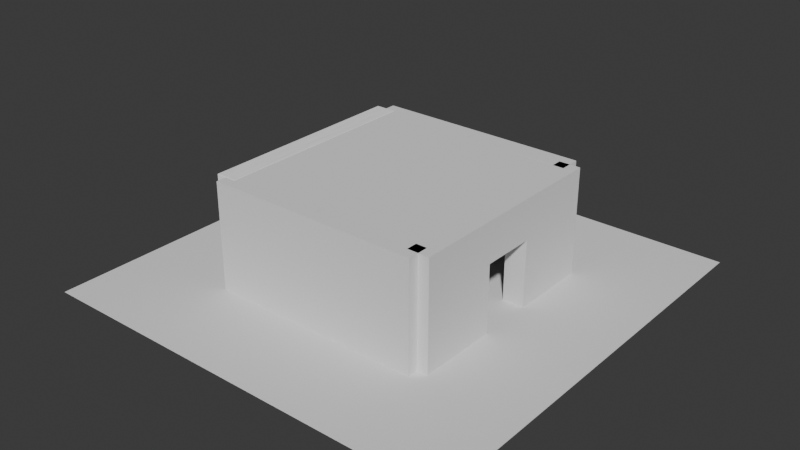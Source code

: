 # Source: R2A.blend  (saved by Blender 4.2.66; exported with 4.5.12 LTS)
import bpy
from mathutils import Matrix  # noqa: F401  (used for matrix-valued properties, if any)

bpy.ops.wm.read_factory_settings(use_empty=True)
scene = bpy.context.scene
scene.name = 'Scene'

# ---- collections
col_collection = bpy.data.collections.new('Collection'); scene.collection.children.link(col_collection)

# ---- materials (node trees are filled in below, after node groups)
mat_material_002 = bpy.data.materials.new('Material.002')
mat_material_002.use_transparent_shadow = False
mat_material_004 = bpy.data.materials.new('Material.004')
mat_material_004.use_transparent_shadow = False
mat_material_001 = bpy.data.materials.new('Material.001')
mat_material_001.use_transparent_shadow = False
mat_material_003 = bpy.data.materials.new('Material.003')
mat_material_003.use_transparent_shadow = False

# ---- material node trees
mat_material_002.use_nodes = True; mat_material_002.node_tree.nodes.clear()
_N = mat_material_002.node_tree.nodes; _L = mat_material_002.node_tree.links
n0 = _N.new('ShaderNodeBsdfPrincipled'); n0.name = 'Principled BSDF'; n0.location = (10, 300)
n0.inputs[3].default_value = 1.45
n1 = _N.new('ShaderNodeOutputMaterial'); n1.name = 'Material Output'; n1.location = (300, 300)
_L.new(n0.outputs[0], n1.inputs[0])
n1.is_active_output = True
mat_material_004.use_nodes = True; mat_material_004.node_tree.nodes.clear()
_N = mat_material_004.node_tree.nodes; _L = mat_material_004.node_tree.links
n0 = _N.new('ShaderNodeBsdfPrincipled'); n0.name = 'Principled BSDF'; n0.location = (10, 300)
n0.inputs[0].default_value = (0.1142, 0.1142, 0.1142, 1.0)
n0.inputs[3].default_value = 1.45
n1 = _N.new('ShaderNodeOutputMaterial'); n1.name = 'Material Output'; n1.location = (300, 300)
_L.new(n0.outputs[0], n1.inputs[0])
n1.is_active_output = True
mat_material_001.use_nodes = True; mat_material_001.node_tree.nodes.clear()
_N = mat_material_001.node_tree.nodes; _L = mat_material_001.node_tree.links
n0 = _N.new('ShaderNodeBsdfPrincipled'); n0.name = 'Principled BSDF'; n0.location = (10, 300)
n0.inputs[0].default_value = (1.0, 1.0, 1.0, 1.0)
n0.inputs[3].default_value = 1.45
n1 = _N.new('ShaderNodeOutputMaterial'); n1.name = 'Material Output'; n1.location = (300, 300)
n2 = _N.new('ShaderNodeTexNoise'); n2.name = 'Noise Texture'; n2.location = (-275, 374)
_L.new(n0.outputs[0], n1.inputs[0])
_L.new(n2.outputs[0], n0.inputs[2])
n1.is_active_output = True
mat_material_003.use_nodes = True; mat_material_003.node_tree.nodes.clear()
_N = mat_material_003.node_tree.nodes; _L = mat_material_003.node_tree.links
n0 = _N.new('ShaderNodeBsdfPrincipled'); n0.name = 'Principled BSDF'; n0.location = (10, 300)
n0.inputs[0].default_value = (0.0724, 0.0724, 0.0724, 1.0)
n0.inputs[3].default_value = 1.45
n1 = _N.new('ShaderNodeOutputMaterial'); n1.name = 'Material Output'; n1.location = (300, 300)
_L.new(n0.outputs[0], n1.inputs[0])
n1.is_active_output = True

# ---- world
world_world = bpy.data.worlds.new('World'); scene.world = world_world
world_world.use_nodes = True; world_world.node_tree.nodes.clear()
_N = world_world.node_tree.nodes; _L = world_world.node_tree.links
n0 = _N.new('ShaderNodeOutputWorld'); n0.name = 'World Output'; n0.location = (300, 300)
n1 = _N.new('ShaderNodeBackground'); n1.name = 'Background'; n1.location = (10, 300)
n1.inputs[0].default_value = (0.05088, 0.05088, 0.05088, 1.0)
_L.new(n1.outputs[0], n0.inputs[0])
n0.is_active_output = True
world_world.color = (0.05088, 0.05088, 0.05088)
world_world.sun_shadow_jitter_overblur = 0.0

# ---- meshes
me_plane = bpy.data.meshes.new('Plane')
me_plane.from_pydata([(-1.0, -1.0, 0.0), (1.0, -1.0, 0.0), (-1.0, 1.0, 0.0), (1.0, 1.0, 0.0)], [], [(0, 1, 3, 2)])
_uv = me_plane.uv_layers.new(name='UVMap')
_uv.uv.foreach_set('vector', [0.0, 0.0, 1.0, 0.0, 1.0, 1.0, 0.0, 1.0])
me_plane.update()
me_cube_001 = bpy.data.meshes.new('Cube.001')
me_cube_001.from_pydata([(-1.0, -1.0, -1.0), (-1.0, -1.0, 1.0), (-1.0, 1.0, -1.0), (-1.0, 1.0, 1.0), (1.0, -1.0, -1.0), (1.0, -1.0, 1.0), (1.0, 1.0, -1.0), (1.0, 1.0, 1.0)], [], [(0, 1, 3, 2), (2, 3, 7, 6), (6, 7, 5, 4), (4, 5, 1, 0), (2, 6, 4, 0), (7, 3, 1, 5)])
_uv = me_cube_001.uv_layers.new(name='UVMap')
_uv.uv.foreach_set('vector', [0.375, 0.0, 0.625, 0.0, 0.625, 0.25, 0.375, 0.25, 0.375, 0.25, 0.625, 0.25, 0.625, 0.5, 0.375, 0.5, 0.375, 0.5, 0.625, 0.5, 0.625, 0.75, 0.375, 0.75, 0.375, 0.75, 0.625, 0.75, 0.625, 1.0, 0.375, 1.0, 0.125, 0.5, 0.375, 0.5, 0.375, 0.75, 0.125, 0.75, 0.625, 0.5, 0.875, 0.5, 0.875, 0.75, 0.625, 0.75])
me_cube_001.update()
me_cube_002 = bpy.data.meshes.new('Cube.002')
me_cube_002.from_pydata([(-1.0, -1.0, -1.0), (-1.0, -1.0, 1.0), (-1.0, 1.0, -1.0), (-1.0, 1.0, 1.0), (1.0, -1.0, -1.0), (1.0, -1.0, 1.0), (1.0, 1.0, -1.0), (1.0, 1.0, 1.0)], [], [(0, 1, 3, 2), (2, 3, 7, 6), (6, 7, 5, 4), (4, 5, 1, 0), (2, 6, 4, 0), (7, 3, 1, 5)])
_uv = me_cube_002.uv_layers.new(name='UVMap')
_uv.uv.foreach_set('vector', [0.375, 0.0, 0.625, 0.0, 0.625, 0.25, 0.375, 0.25, 0.375, 0.25, 0.625, 0.25, 0.625, 0.5, 0.375, 0.5, 0.375, 0.5, 0.625, 0.5, 0.625, 0.75, 0.375, 0.75, 0.375, 0.75, 0.625, 0.75, 0.625, 1.0, 0.375, 1.0, 0.125, 0.5, 0.375, 0.5, 0.375, 0.75, 0.125, 0.75, 0.625, 0.5, 0.875, 0.5, 0.875, 0.75, 0.625, 0.75])
me_cube_002.update()
me_cube_003 = bpy.data.meshes.new('Cube.003')
me_cube_003.from_pydata([(-1.0, -1.0, -1.0), (-1.0, -1.0, 1.0), (-1.0, 1.0, -1.0), (-1.0, 1.0, 1.0), (1.0, -1.0, -1.0), (1.0, -1.0, 1.0), (1.0, 1.0, -1.0), (1.0, 1.0, 1.0), (0.0, 1.0, 1.0), (0.0, -1.0, 1.0), (-0.5, 1.0, -1.0), (-0.5, -1.0, 1.0), (-0.5, 1.0, 1.0), (-0.5, -1.0, -1.0), (0.5043, 1.0, 1.0), (0.5043, -1.0, -1.0), (0.5043, 1.0, -1.0), (0.5043, -1.0, 1.0), (-0.25, 1.0, 1.0), (-0.25, -1.0, -1.0), (-0.25, 1.0, -1.0), (-0.25, -1.0, 1.0), (0.2522, 1.0, -1.0), (0.2522, -1.0, 1.0), (0.2522, 1.0, 1.0), (0.2522, -1.0, -1.0), (-1.0, -1.0, 0.0), (-1.0, 1.0, 0.0), (1.0, 1.0, 0.0), (1.0, -1.0, 0.0), (-0.5, 1.0, 0.0), (-0.5, -1.0, 0.0), (0.5043, -1.0, 0.0), (0.5043, 1.0, 0.0), (-0.25, -1.0, 0.0), (-0.25, 1.0, 0.0), (0.2522, 1.0, 0.0), (0.2522, -1.0, 0.0), (-1.0, 1.0, -0.5), (1.0, 1.0, -0.5), (1.0, -1.0, -0.5), (-0.5, 1.0, -0.5), (-0.5, -1.0, -0.5), (0.5043, -1.0, -0.5), (0.5043, 1.0, -0.5), (-0.25, -1.0, -0.5), (-0.25, 1.0, -0.5), (0.2522, 1.0, -0.5), (0.2522, -1.0, -0.5), (-1.0, -1.0, -0.5), (-1.0, -1.0, 0.5), (-1.0, 1.0, 0.5), (1.0, 1.0, 0.5), (1.0, -1.0, 0.5), (0.0, -1.0, 0.5), (0.0, 1.0, 0.5), (-0.5, 1.0, 0.5), (-0.5, -1.0, 0.5), (0.5043, -1.0, 0.5), (0.5043, 1.0, 0.5), (-0.25, -1.0, 0.5), (-0.25, 1.0, 0.5), (0.2522, 1.0, 0.5), (0.2522, -1.0, 0.5), (-1.0, -1.0, -0.25), (-1.0, 1.0, -0.25), (1.0, 1.0, -0.25), (1.0, -1.0, -0.25), (-0.5, 1.0, -0.25), (-0.5, -1.0, -0.25), (0.5043, -1.0, -0.25), (0.5043, 1.0, -0.25), (-0.25, -1.0, -0.25), (-0.25, 1.0, -0.25), (0.2522, 1.0, -0.25), (0.2522, -1.0, -0.25), (0.7527, 1.0, 1.0), (0.7527, -1.0, -1.0), (0.7527, 1.0, -1.0), (0.7527, -1.0, 1.0), (0.7527, -1.0, 0.0), (0.7527, 1.0, 0.0), (0.7527, 1.0, -0.5), (0.7527, -1.0, -0.5), (0.7527, -1.0, 0.5), (0.7527, 1.0, 0.5), (0.7527, 1.0, -0.25), (0.7527, -1.0, -0.25), (-1.0, 1.0, 0.25), (1.0, 1.0, 0.25), (1.0, -1.0, 0.25), (0.0, -1.0, 0.25), (0.0, 1.0, 0.25), (-0.5, 1.0, 0.25), (-0.5, -1.0, 0.25), (0.5043, -1.0, 0.25), (0.5043, 1.0, 0.25), (-0.25, -1.0, 0.25), (-0.25, 1.0, 0.25), (0.2522, 1.0, 0.25), (0.2522, -1.0, 0.25), (-1.0, -1.0, 0.25), (0.7527, 1.0, 0.25), (0.7527, -1.0, 0.25), (-1.0, 1.0, -0.75), (1.0, 1.0, -0.75), (1.0, -1.0, -0.75), (-0.5, 1.0, -0.75), (-0.5, -1.0, -0.75), (0.5043, -1.0, -0.75), (0.5043, 1.0, -0.75), (-0.25, -1.0, -0.75), (-0.25, 1.0, -0.75), (0.2522, 1.0, -0.75), (0.2522, -1.0, -0.75), (-1.0, -1.0, -0.75), (0.7527, -1.0, -0.75), (0.7527, 1.0, -0.75), (-1.0, -1.0, 0.75), (-1.0, 1.0, 0.75), (1.0, 1.0, 0.75), (1.0, -1.0, 0.75), (0.0, -1.0, 0.75), (0.0, 1.0, 0.75), (-0.5, 1.0, 0.75), (-0.5, -1.0, 0.75), (0.5043, -1.0, 0.75), (0.5043, 1.0, 0.75), (-0.25, -1.0, 0.75), (-0.25, 1.0, 0.75), (0.2522, 1.0, 0.75), (0.2522, -1.0, 0.75), (0.7527, -1.0, 0.75), (0.7527, 1.0, 0.75)], [], [(118, 1, 3, 119), (133, 76, 7, 120), (120, 7, 5, 121), (125, 11, 1, 118), (78, 6, 4, 77), (12, 3, 1, 11), (24, 8, 9, 23), (46, 45, 111, 112), (131, 23, 9, 122), (129, 18, 8, 123), (119, 3, 12, 124), (2, 10, 13, 0), (18, 12, 11, 21), (128, 21, 11, 125), (132, 79, 17, 126), (76, 14, 17, 79), (22, 16, 15, 25), (130, 24, 14, 127), (122, 9, 21, 128), (8, 18, 21, 9), (124, 12, 18, 129), (10, 20, 19, 13), (123, 8, 24, 130), (19, 20, 112, 111), (126, 17, 23, 131), (14, 24, 23, 17), (70, 32, 37, 75), (68, 30, 35, 73), (74, 36, 33, 71), (87, 80, 32, 70), (72, 34, 31, 69), (65, 27, 30, 68), (69, 31, 26, 64), (66, 28, 29, 67), (86, 81, 28, 66), (64, 26, 27, 65), (115, 49, 38, 104), (117, 82, 39, 105), (105, 39, 40, 106), (108, 42, 49, 115), (104, 38, 41, 107), (111, 45, 42, 108), (116, 83, 43, 109), (113, 47, 44, 110), (107, 41, 46, 112), (109, 43, 48, 114), (95, 58, 63, 100), (92, 55, 62, 99), (93, 56, 61, 98), (91, 54, 60, 97), (99, 62, 59, 96), (103, 84, 58, 95), (97, 60, 57, 94), (88, 51, 56, 93), (98, 61, 55, 92), (100, 63, 54, 91), (94, 57, 50, 101), (89, 52, 53, 90), (102, 85, 52, 89), (101, 50, 51, 88), (49, 64, 65, 38), (82, 86, 66, 39), (39, 66, 67, 40), (42, 69, 64, 49), (38, 65, 68, 41), (45, 72, 69, 42), (83, 87, 70, 43), (47, 74, 71, 44), (41, 68, 73, 46), (43, 70, 75, 48), (40, 67, 87, 83), (44, 71, 86, 82), (96, 59, 85, 102), (90, 53, 84, 103), (106, 40, 83, 116), (110, 44, 82, 117), (71, 33, 81, 86), (67, 29, 80, 87), (7, 76, 79, 5), (121, 5, 79, 132), (16, 78, 77, 15), (127, 14, 76, 133), (29, 90, 103, 80), (33, 96, 102, 81), (26, 101, 88, 27), (81, 102, 89, 28), (28, 89, 90, 29), (31, 94, 101, 26), (27, 88, 93, 30), (34, 97, 94, 31), (80, 103, 95, 32), (36, 99, 96, 33), (30, 93, 98, 35), (32, 95, 100, 37), (16, 110, 117, 78), (4, 106, 116, 77), (15, 109, 114, 25), (10, 107, 112, 20), (98, 97, 34, 35), (22, 113, 110, 16), (77, 116, 109, 15), (19, 111, 108, 13), (2, 104, 107, 10), (35, 34, 72, 73), (73, 72, 45, 46), (13, 108, 115, 0), (6, 105, 106, 4), (78, 117, 105, 6), (0, 115, 104, 2), (59, 127, 133, 85), (53, 121, 132, 84), (58, 126, 131, 63), (55, 123, 130, 62), (56, 124, 129, 61), (54, 122, 128, 60), (62, 130, 127, 59), (84, 132, 126, 58), (60, 128, 125, 57), (51, 119, 124, 56), (61, 129, 123, 55), (63, 131, 122, 54), (57, 125, 118, 50), (52, 120, 121, 53), (85, 133, 120, 52), (50, 118, 119, 51), (22, 25, 114, 113), (113, 114, 48, 47), (47, 48, 75, 74), (74, 75, 37, 36), (36, 37, 100, 99), (100, 91, 92, 99), (98, 92, 91, 97)])
_uv = me_cube_003.uv_layers.new(name='UVMap')
_uv.uv.foreach_set('vector', [0.5938, 0.0, 0.625, 0.0, 0.625, 0.25, 0.5938, 0.25, 0.5938, 0.4691, 0.625, 0.4691, 0.625, 0.5, 0.5938, 0.5, 0.5938, 0.5, 0.625, 0.5, 0.625, 0.75, 0.5938, 0.75, 0.5938, 0.9375, 0.625, 0.9375, 0.625, 1.0, 0.5938, 1.0, 0.3441, 0.5, 0.375, 0.5, 0.375, 0.75, 0.3441, 0.75, 0.8125, 0.5, 0.875, 0.5, 0.875, 0.75, 0.8125, 0.75, 0.7185, 0.5, 0.75, 0.5, 0.75, 0.75, 0.7185, 0.75, 0.4375, 0.3438, 0.4375, 0.9062, 0.4062, 0.9062, 0.4062, 0.3438, 0.5938, 0.8435, 0.625, 0.8435, 0.625, 0.875, 0.5938, 0.875, 0.5938, 0.3438, 0.625, 0.3438, 0.625, 0.375, 0.5938, 0.375, 0.5938, 0.25, 0.625, 0.25, 0.625, 0.3125, 0.5938, 0.3125, 0.125, 0.5, 0.1875, 0.5, 0.1875, 0.75, 0.125, 0.75, 0.7812, 0.5, 0.8125, 0.5, 0.8125, 0.75, 0.7812, 0.75, 0.5938, 0.9062, 0.625, 0.9062, 0.625, 0.9375, 0.5938, 0.9375, 0.5938, 0.7809, 0.625, 0.7809, 0.625, 0.812, 0.5938, 0.812, 0.6559, 0.5, 0.687, 0.5, 0.687, 0.75, 0.6559, 0.75, 0.2815, 0.5, 0.313, 0.5, 0.313, 0.75, 0.2815, 0.75, 0.5938, 0.4065, 0.625, 0.4065, 0.625, 0.438, 0.5938, 0.438, 0.5938, 0.875, 0.625, 0.875, 0.625, 0.9062, 0.5938, 0.9062, 0.75, 0.5, 0.7812, 0.5, 0.7812, 0.75, 0.75, 0.75, 0.5938, 0.3125, 0.625, 0.3125, 0.625, 0.3438, 0.5938, 0.3438, 0.1875, 0.5, 0.2188, 0.5, 0.2188, 0.75, 0.1875, 0.75, 0.5938, 0.375, 0.625, 0.375, 0.625, 0.4065, 0.5938, 0.4065, 0.2188, 0.75, 0.2188, 0.5, 0.4062, 0.3438, 0.4062, 0.9062, 0.5938, 0.812, 0.625, 0.812, 0.625, 0.8435, 0.5938, 0.8435, 0.687, 0.5, 0.7185, 0.5, 0.7185, 0.75, 0.687, 0.75, 0.4688, 0.812, 0.5, 0.812, 0.5, 0.8435, 0.4688, 0.8435, 0.4688, 0.3125, 0.5, 0.3125, 0.5, 0.3438, 0.4688, 0.3438, 0.4688, 0.4065, 0.5, 0.4065, 0.5, 0.438, 0.4688, 0.438, 0.4688, 0.7809, 0.5, 0.7809, 0.5, 0.812, 0.4688, 0.812, 0.4688, 0.9062, 0.5, 0.9062, 0.5, 0.9375, 0.4688, 0.9375, 0.4688, 0.25, 0.5, 0.25, 0.5, 0.3125, 0.4688, 0.3125, 0.4688, 0.9375, 0.5, 0.9375, 0.5, 1.0, 0.4688, 1.0, 0.4688, 0.5, 0.5, 0.5, 0.5, 0.75, 0.4688, 0.75, 0.4688, 0.4691, 0.5, 0.4691, 0.5, 0.5, 0.4688, 0.5, 0.4688, 0.0, 0.5, 0.0, 0.5, 0.25, 0.4688, 0.25, 0.4062, 0.0, 0.4375, 0.0, 0.4375, 0.25, 0.4062, 0.25, 0.4062, 0.4691, 0.4375, 0.4691, 0.4375, 0.5, 0.4062, 0.5, 0.4062, 0.5, 0.4375, 0.5, 0.4375, 0.75, 0.4062, 0.75, 0.4062, 0.9375, 0.4375, 0.9375, 0.4375, 1.0, 0.4062, 1.0, 0.4062, 0.25, 0.4375, 0.25, 0.4375, 0.3125, 0.4062, 0.3125, 0.4062, 0.9062, 0.4375, 0.9062, 0.4375, 0.9375, 0.4062, 0.9375, 0.4062, 0.7809, 0.4375, 0.7809, 0.4375, 0.812, 0.4062, 0.812, 0.4062, 0.4065, 0.4375, 0.4065, 0.4375, 0.438, 0.4062, 0.438, 0.4062, 0.3125, 0.4375, 0.3125, 0.4375, 0.3438, 0.4062, 0.3438, 0.4062, 0.812, 0.4375, 0.812, 0.4375, 0.8435, 0.4062, 0.8435, 0.5312, 0.812, 0.5625, 0.812, 0.5625, 0.8435, 0.5312, 0.8435, 0.5312, 0.375, 0.5625, 0.375, 0.5625, 0.4065, 0.5312, 0.4065, 0.5312, 0.3125, 0.5625, 0.3125, 0.5625, 0.3438, 0.5312, 0.3438, 0.5312, 0.875, 0.5625, 0.875, 0.5625, 0.9062, 0.5312, 0.9062, 0.5312, 0.4065, 0.5625, 0.4065, 0.5625, 0.438, 0.5312, 0.438, 0.5312, 0.7809, 0.5625, 0.7809, 0.5625, 0.812, 0.5312, 0.812, 0.5312, 0.9062, 0.5625, 0.9062, 0.5625, 0.9375, 0.5312, 0.9375, 0.5312, 0.25, 0.5625, 0.25, 0.5625, 0.3125, 0.5312, 0.3125, 0.5312, 0.3438, 0.5625, 0.3438, 0.5625, 0.375, 0.5312, 0.375, 0.5312, 0.8435, 0.5625, 0.8435, 0.5625, 0.875, 0.5312, 0.875, 0.5312, 0.9375, 0.5625, 0.9375, 0.5625, 1.0, 0.5312, 1.0, 0.5312, 0.5, 0.5625, 0.5, 0.5625, 0.75, 0.5312, 0.75, 0.5312, 0.4691, 0.5625, 0.4691, 0.5625, 0.5, 0.5312, 0.5, 0.5312, 0.0, 0.5625, 0.0, 0.5625, 0.25, 0.5312, 0.25, 0.4375, 0.0, 0.4688, 0.0, 0.4688, 0.25, 0.4375, 0.25, 0.4375, 0.4691, 0.4688, 0.4691, 0.4688, 0.5, 0.4375, 0.5, 0.4375, 0.5, 0.4688, 0.5, 0.4688, 0.75, 0.4375, 0.75, 0.4375, 0.9375, 0.4688, 0.9375, 0.4688, 1.0, 0.4375, 1.0, 0.4375, 0.25, 0.4688, 0.25, 0.4688, 0.3125, 0.4375, 0.3125, 0.4375, 0.9062, 0.4688, 0.9062, 0.4688, 0.9375, 0.4375, 0.9375, 0.4375, 0.7809, 0.4688, 0.7809, 0.4688, 0.812, 0.4375, 0.812, 0.4375, 0.4065, 0.4688, 0.4065, 0.4688, 0.438, 0.4375, 0.438, 0.4375, 0.3125, 0.4688, 0.3125, 0.4688, 0.3438, 0.4375, 0.3438, 0.4375, 0.812, 0.4688, 0.812, 0.4688, 0.8435, 0.4375, 0.8435, 0.4375, 0.75, 0.4688, 0.75, 0.4688, 0.7809, 0.4375, 0.7809, 0.4375, 0.438, 0.4688, 0.438, 0.4688, 0.4691, 0.4375, 0.4691, 0.5312, 0.438, 0.5625, 0.438, 0.5625, 0.4691, 0.5312, 0.4691, 0.5312, 0.75, 0.5625, 0.75, 0.5625, 0.7809, 0.5312, 0.7809, 0.4062, 0.75, 0.4375, 0.75, 0.4375, 0.7809, 0.4062, 0.7809, 0.4062, 0.438, 0.4375, 0.438, 0.4375, 0.4691, 0.4062, 0.4691, 0.4688, 0.438, 0.5, 0.438, 0.5, 0.4691, 0.4688, 0.4691, 0.4688, 0.75, 0.5, 0.75, 0.5, 0.7809, 0.4688, 0.7809, 0.625, 0.5, 0.6559, 0.5, 0.6559, 0.75, 0.625, 0.75, 0.5938, 0.75, 0.625, 0.75, 0.625, 0.7809, 0.5938, 0.7809, 0.313, 0.5, 0.3441, 0.5, 0.3441, 0.75, 0.313, 0.75, 0.5938, 0.438, 0.625, 0.438, 0.625, 0.4691, 0.5938, 0.4691, 0.5, 0.75, 0.5312, 0.75, 0.5312, 0.7809, 0.5, 0.7809, 0.5, 0.438, 0.5312, 0.438, 0.5312, 0.4691, 0.5, 0.4691, 0.5, 0.0, 0.5312, 0.0, 0.5312, 0.25, 0.5, 0.25, 0.5, 0.4691, 0.5312, 0.4691, 0.5312, 0.5, 0.5, 0.5, 0.5, 0.5, 0.5312, 0.5, 0.5312, 0.75, 0.5, 0.75, 0.5, 0.9375, 0.5312, 0.9375, 0.5312, 1.0, 0.5, 1.0, 0.5, 0.25, 0.5312, 0.25, 0.5312, 0.3125, 0.5, 0.3125, 0.5, 0.9062, 0.5312, 0.9062, 0.5312, 0.9375, 0.5, 0.9375, 0.5, 0.7809, 0.5312, 0.7809, 0.5312, 0.812, 0.5, 0.812, 0.5, 0.4065, 0.5312, 0.4065, 0.5312, 0.438, 0.5, 0.438, 0.5, 0.3125, 0.5312, 0.3125, 0.5312, 0.3438, 0.5, 0.3438, 0.5, 0.812, 0.5312, 0.812, 0.5312, 0.8435, 0.5, 0.8435, 0.375, 0.438, 0.4062, 0.438, 0.4062, 0.4691, 0.375, 0.4691, 0.375, 0.75, 0.4062, 0.75, 0.4062, 0.7809, 0.375, 0.7809, 0.375, 0.812, 0.4062, 0.812, 0.4062, 0.8435, 0.375, 0.8435, 0.375, 0.3125, 0.4062, 0.3125, 0.4062, 0.3438, 0.375, 0.3438, 0.5312, 0.3438, 0.5312, 0.9062, 0.5, 0.9062, 0.5, 0.3438, 0.375, 0.4065, 0.4062, 0.4065, 0.4062, 0.438, 0.375, 0.438, 0.375, 0.7809, 0.4062, 0.7809, 0.4062, 0.812, 0.375, 0.812, 0.375, 0.9062, 0.4062, 0.9062, 0.4062, 0.9375, 0.375, 0.9375, 0.375, 0.25, 0.4062, 0.25, 0.4062, 0.3125, 0.375, 0.3125, 0.5, 0.3438, 0.5, 0.9062, 0.4688, 0.9062, 0.4688, 0.3438, 0.4688, 0.3438, 0.4688, 0.9062, 0.4375, 0.9062, 0.4375, 0.3438, 0.375, 0.9375, 0.4062, 0.9375, 0.4062, 1.0, 0.375, 1.0, 0.375, 0.5, 0.4062, 0.5, 0.4062, 0.75, 0.375, 0.75, 0.375, 0.4691, 0.4062, 0.4691, 0.4062, 0.5, 0.375, 0.5, 0.375, 0.0, 0.4062, 0.0, 0.4062, 0.25, 0.375, 0.25, 0.5625, 0.438, 0.5938, 0.438, 0.5938, 0.4691, 0.5625, 0.4691, 0.5625, 0.75, 0.5938, 0.75, 0.5938, 0.7809, 0.5625, 0.7809, 0.5625, 0.812, 0.5938, 0.812, 0.5938, 0.8435, 0.5625, 0.8435, 0.5625, 0.375, 0.5938, 0.375, 0.5938, 0.4065, 0.5625, 0.4065, 0.5625, 0.3125, 0.5938, 0.3125, 0.5938, 0.3438, 0.5625, 0.3438, 0.5625, 0.875, 0.5938, 0.875, 0.5938, 0.9062, 0.5625, 0.9062, 0.5625, 0.4065, 0.5938, 0.4065, 0.5938, 0.438, 0.5625, 0.438, 0.5625, 0.7809, 0.5938, 0.7809, 0.5938, 0.812, 0.5625, 0.812, 0.5625, 0.9062, 0.5938, 0.9062, 0.5938, 0.9375, 0.5625, 0.9375, 0.5625, 0.25, 0.5938, 0.25, 0.5938, 0.3125, 0.5625, 0.3125, 0.5625, 0.3438, 0.5938, 0.3438, 0.5938, 0.375, 0.5625, 0.375, 0.5625, 0.8435, 0.5938, 0.8435, 0.5938, 0.875, 0.5625, 0.875, 0.5625, 0.9375, 0.5938, 0.9375, 0.5938, 1.0, 0.5625, 1.0, 0.5625, 0.5, 0.5938, 0.5, 0.5938, 0.75, 0.5625, 0.75, 0.5625, 0.4691, 0.5938, 0.4691, 0.5938, 0.5, 0.5625, 0.5, 0.5625, 0.0, 0.5938, 0.0, 0.5938, 0.25, 0.5625, 0.25, 0.2815, 0.5, 0.2815, 0.75, 0.4062, 0.8435, 0.4062, 0.4065, 0.4062, 0.4065, 0.4062, 0.8435, 0.4375, 0.8435, 0.4375, 0.4065, 0.4375, 0.4065, 0.4375, 0.8435, 0.4688, 0.8435, 0.4688, 0.4065, 0.4688, 0.4065, 0.4688, 0.8435, 0.5, 0.8435, 0.5, 0.4065, 0.5, 0.4065, 0.5, 0.8435, 0.5312, 0.8435, 0.5312, 0.4065, 0.5312, 0.8435, 0.5312, 0.875, 0.5312, 0.375, 0.5312, 0.4065, 0.5312, 0.3438, 0.5312, 0.375, 0.5312, 0.875, 0.5312, 0.9062])
me_cube_003.update()
me_plane_001 = bpy.data.meshes.new('Plane.001')
me_plane_001.from_pydata([(-1.0, -1.0, 0.0), (1.0, -1.0, 0.0), (-1.0, 1.0, 0.0), (1.0, 1.0, 0.0)], [], [(0, 1, 3, 2)])
_uv = me_plane_001.uv_layers.new(name='UVMap')
_uv.uv.foreach_set('vector', [0.0, 0.0, 1.0, 0.0, 1.0, 1.0, 0.0, 1.0])
me_plane_001.update()
me_cube_004 = bpy.data.meshes.new('Cube.004')
me_cube_004.from_pydata([(-1.0, -1.0, -1.0), (-1.0, -1.0, 1.0), (-1.0, 1.0, -1.0), (-1.0, 1.0, 1.0), (1.0, -1.0, -1.0), (1.0, -1.0, 1.0), (1.0, 1.0, -1.0), (1.0, 1.0, 1.0), (-1.0, -1.0, 0.2355), (-1.0, -1.0, 0.3902), (-1.0, 1.0, 0.07736), (-1.0, 1.0, -0.07736), (-1.0, 0.0, -1.0), (-1.0, 0.0, 1.0), (1.0, 0.0, -1.0), (1.0, 0.0, 1.0), (-1.0, 0.0, 0.07909), (-1.0, 0.0, 0.2338), (-1.0, 0.5, 1.0), (1.0, 0.5, -1.0), (-1.0, 0.5, 0.07307), (-1.0, 0.5, 0.2278), (-1.0, 0.5, -1.0), (1.0, 0.5, 1.0), (-0.5936, -1.0, 0.2355), (-0.5936, -1.0, 0.3902), (-0.5936, 1.0, 0.07736), (-0.5936, 1.0, -0.07736), (0.5936, 1.0, 0.07736), (0.5936, 1.0, -0.07736), (0.5936, -1.0, 0.3902), (0.5936, -1.0, 0.2355), (0.5936, 0.0, 0.07909), (0.5936, 0.0, 0.2338), (-0.5936, 0.0, 0.07909), (-0.5936, 0.0, 0.2338), (-0.5936, 0.5, 0.07307), (-0.5936, 0.5, 0.2278), (0.5936, 0.5, 0.07307), (0.5936, 0.5, 0.2278), (1.0, 1.0, 0.1449), (0.9337, 1.0, 0.07736), (0.9337, 1.0, 0.07736), (0.993, 1.0, 0.08454), (0.9337, 1.0, -0.07736), (1.0, 1.0, -0.1449), (0.9337, 1.0, -0.07736), (0.993, 1.0, -0.08454), (0.9337, -1.0, 0.3902), (1.0, -1.0, 0.4577), (0.9337, -1.0, 0.3902), (0.993, -1.0, 0.3974), (1.0, -1.0, 0.1681), (0.9337, -1.0, 0.2355), (0.9337, -1.0, 0.2355), (0.993, -1.0, 0.2284), (1.0, 0.0, 0.01166), (0.9337, 0.0, 0.07909), (0.993, 0.0, 0.07192), (0.9337, 0.0, 0.2338), (1.0, 0.0, 0.3012), (0.993, 0.0, 0.241), (1.0, 0.5, 0.005568), (0.9337, 0.5, 0.07307), (0.993, 0.5, 0.06589), (0.9337, 0.5, 0.2278), (1.0, 0.5, 0.2953), (0.993, 0.5, 0.235)], [], [(21, 18, 3, 10), (41, 65, 39, 28), (59, 48, 30, 33), (48, 50, 9, 25, 30), (12, 14, 4, 0), (15, 13, 1, 5), (53, 57, 32, 31), (57, 63, 38, 32), (4, 52, 54, 8, 0), (21, 10, 26, 37), (44, 46, 11, 27, 29), (16, 8, 24, 34), (22, 20, 11, 2), (11, 20, 36, 27), (66, 23, 15, 60), (0, 8, 16, 12), (10, 3, 7, 40, 42), (65, 59, 33, 39), (23, 18, 13, 15), (22, 19, 14, 12), (9, 1, 13, 17), (10, 42, 41, 28, 26), (2, 6, 19, 22), (7, 3, 18, 23), (63, 44, 29, 38), (17, 21, 37, 35), (19, 62, 56, 14), (12, 16, 20, 22), (17, 13, 18, 21), (31, 30, 25, 24), (32, 33, 30, 31), (27, 26, 28, 29), (36, 37, 26, 27), (24, 25, 35, 34), (38, 39, 33, 32), (29, 28, 39, 38), (34, 35, 37, 36), (9, 17, 35, 25), (2, 11, 46, 45, 6), (60, 15, 5, 49), (6, 45, 62, 19), (8, 54, 53, 31, 24), (14, 56, 52, 4), (20, 16, 34, 36), (50, 49, 5, 1, 9), (40, 43, 42), (43, 41, 42), (44, 47, 46), (47, 45, 46), (48, 51, 50), (51, 49, 50), (52, 55, 54), (55, 53, 54), (57, 53, 55, 58), (58, 55, 52, 56), (60, 49, 51, 61), (61, 51, 48, 59), (63, 57, 58, 64), (64, 58, 56, 62), (66, 60, 61, 67), (67, 61, 59, 65), (44, 63, 64, 47), (47, 64, 62, 45), (40, 66, 67, 43), (43, 67, 65, 41), (40, 7, 23, 66)])
me_cube_004.polygons.foreach_set('material_index', [0, 0, 0, 0, 0, 0, 0, 0, 0, 0, 0, 0, 0, 0, 0, 0, 0, 0, 0, 0, 0, 0, 0, 0, 0, 0, 0, 0, 0, 1, 1, 1, 1, 1, 1, 1, 1, 0, 0, 0, 0, 0, 0, 0, 0, 0, 0, 0, 0, 0, 0, 0, 0, 0, 0, 0, 0, 0, 0, 0, 0, 0, 0, 0, 0, 0])
_uv = me_cube_004.uv_layers.new(name='UVMap')
_uv.uv.foreach_set('vector', [0.5417, 0.1875, 0.625, 0.1875, 0.625, 0.25, 0.5417, 0.25, 0.5417, 0.5, 0.5417, 0.5625, 0.5417, 0.5625, 0.5417, 0.5, 0.5417, 0.625, 0.5417, 0.75, 0.5417, 0.75, 0.5417, 0.625, 0.5417, 0.75, 0.5417, 0.75, 0.5417, 1.0, 0.5417, 0.9492, 0.5417, 0.75, 0.125, 0.625, 0.375, 0.625, 0.375, 0.75, 0.125, 0.75, 0.625, 0.625, 0.875, 0.625, 0.875, 0.75, 0.625, 0.75, 0.4583, 0.75, 0.4583, 0.625, 0.4583, 0.625, 0.4583, 0.75, 0.4583, 0.625, 0.4583, 0.5625, 0.4583, 0.5625, 0.4583, 0.625, 0.375, 0.75, 0.4538, 0.75, 0.4583, 0.7583, 0.4583, 1.0, 0.375, 1.0, 0.5417, 0.1875, 0.5417, 0.25, 0.5417, 0.25, 0.5417, 0.1875, 0.4583, 0.5, 0.4583, 0.5, 0.4583, 0.25, 0.4583, 0.3008, 0.4583, 0.5, 0.4583, 0.125, 0.4583, 0.0, 0.4583, 0.0, 0.4583, 0.125, 0.375, 0.1875, 0.4583, 0.1875, 0.4583, 0.25, 0.375, 0.25, 0.4583, 0.25, 0.4583, 0.1875, 0.4583, 0.1875, 0.4583, 0.25, 0.549, 0.5625, 0.625, 0.5625, 0.625, 0.625, 0.549, 0.625, 0.375, 0.0, 0.4583, 0.0, 0.4583, 0.125, 0.375, 0.125, 0.5417, 0.25, 0.625, 0.25, 0.625, 0.5, 0.5478, 0.5, 0.5417, 0.4917, 0.5417, 0.5625, 0.5417, 0.625, 0.5417, 0.625, 0.5417, 0.5625, 0.625, 0.5625, 0.875, 0.5625, 0.875, 0.625, 0.625, 0.625, 0.125, 0.5625, 0.375, 0.5625, 0.375, 0.625, 0.125, 0.625, 0.5417, 0.0, 0.625, 0.0, 0.625, 0.125, 0.5417, 0.125, 0.5417, 0.25, 0.5417, 0.4917, 0.5417, 0.4917, 0.5417, 0.4492, 0.5417, 0.25, 0.125, 0.5, 0.375, 0.5, 0.375, 0.5625, 0.125, 0.5625, 0.625, 0.5, 0.875, 0.5, 0.875, 0.5625, 0.625, 0.5625, 0.4583, 0.5625, 0.4583, 0.5, 0.4583, 0.5, 0.4583, 0.5625, 0.5417, 0.125, 0.5417, 0.1875, 0.5417, 0.1875, 0.5417, 0.125, 0.375, 0.5625, 0.4531, 0.5625, 0.4531, 0.625, 0.375, 0.625, 0.375, 0.125, 0.4583, 0.125, 0.4583, 0.1875, 0.375, 0.1875, 0.5417, 0.125, 0.625, 0.125, 0.625, 0.1875, 0.5417, 0.1875, 0.4583, 0.75, 0.5417, 0.75, 0.5417, 1.0, 0.4583, 1.0, 0.4583, 0.625, 0.5417, 0.625, 0.5417, 0.75, 0.4583, 0.75, 0.4583, 0.25, 0.5417, 0.25, 0.5417, 0.5, 0.4583, 0.5, 0.4583, 0.1875, 0.5417, 0.1875, 0.5417, 0.25, 0.4583, 0.25, 0.4583, 0.0, 0.5417, 0.0, 0.5417, 0.125, 0.4583, 0.125, 0.4583, 0.5625, 0.5417, 0.5625, 0.5417, 0.625, 0.4583, 0.625, 0.4583, 0.5, 0.5417, 0.5, 0.5417, 0.5625, 0.4583, 0.5625, 0.4583, 0.125, 0.5417, 0.125, 0.5417, 0.1875, 0.4583, 0.1875, 0.5417, 0.0, 0.5417, 0.125, 0.5417, 0.125, 0.5417, 0.0, 0.375, 0.25, 0.4583, 0.25, 0.4583, 0.4917, 0.4522, 0.5, 0.375, 0.5, 0.549, 0.625, 0.625, 0.625, 0.625, 0.75, 0.5509, 0.75, 0.375, 0.5, 0.4522, 0.5, 0.4531, 0.5625, 0.375, 0.5625, 0.4583, 1.0, 0.4583, 0.7583, 0.4583, 0.7583, 0.4583, 0.8008, 0.4583, 1.0, 0.375, 0.625, 0.4531, 0.625, 0.4538, 0.75, 0.375, 0.75, 0.4583, 0.1875, 0.4583, 0.125, 0.4583, 0.125, 0.4583, 0.1875, 0.5417, 0.7583, 0.5509, 0.75, 0.625, 0.75, 0.625, 1.0, 0.5417, 1.0, 0.5478, 0.5, 0.5423, 0.5, 0.5417, 0.4917, 0.5423, 0.5, 0.5417, 0.5, 0.5417, 0.4917, 0.4583, 0.5, 0.4583, 0.4998, 0.4583, 0.4917, 0.4583, 0.4998, 0.4583, 0.4977, 0.4583, 0.4917, 0.5417, 0.75, 0.5417, 0.7501, 0.5417, 0.7583, 0.5417, 0.7501, 0.5417, 0.7513, 0.5417, 0.7583, 0.4538, 0.75, 0.4579, 0.75, 0.4583, 0.7583, 0.4579, 0.75, 0.4583, 0.75, 0.4583, 0.7583, 0.4583, 0.625, 0.4583, 0.75, 0.4583, 0.7499, 0.4583, 0.625, 0.4583, 0.625, 0.4583, 0.7499, 0.4538, 0.75, 0.4531, 0.625, 0.549, 0.625, 0.5509, 0.75, 0.5417, 0.75, 0.5417, 0.6251, 0.5417, 0.6251, 0.5417, 0.75, 0.5417, 0.75, 0.5417, 0.625, 0.4583, 0.5625, 0.4583, 0.625, 0.4583, 0.625, 0.4583, 0.5624, 0.4583, 0.5624, 0.4583, 0.625, 0.4531, 0.625, 0.4531, 0.5625, 0.549, 0.5625, 0.549, 0.625, 0.5417, 0.6251, 0.5417, 0.5625, 0.5417, 0.5625, 0.5417, 0.6251, 0.5417, 0.625, 0.5417, 0.5625, 0.4583, 0.5, 0.4583, 0.5625, 0.4583, 0.5624, 0.4583, 0.5, 0.4583, 0.5, 0.4583, 0.5624, 0.4531, 0.5625, 0.4522, 0.5, 0.5478, 0.5, 0.549, 0.5625, 0.5417, 0.5625, 0.5417, 0.5002, 0.5417, 0.5002, 0.5417, 0.5625, 0.5417, 0.5625, 0.5417, 0.5, 0.5478, 0.5, 0.625, 0.5, 0.625, 0.5625, 0.549, 0.5625])
me_cube_004.materials.append(mat_material_002)
me_cube_004.materials.append(mat_material_004)
me_cube_004.update()
me_cube_006 = bpy.data.meshes.new('Cube.006')
me_cube_006.from_pydata([(-1.0, -5.006, -1.0), (-1.0, 5.006, -1.0), (1.0, -5.006, -1.0), (1.0, 5.006, -1.0), (1.076, 5.006, -0.922), (1.076, 5.006, -1.0), (1.076, -5.006, -1.0), (1.076, -5.006, -0.922), (-1.0, 0.7203, -1.0), (-1.0, -0.7203, -1.0), (1.0, -0.7203, -1.0), (1.0, 0.7203, -1.0), (1.0, 0.7203, -0.922), (1.0, -0.7203, -0.922), (-1.0, -0.7203, -0.922), (1.076, -0.7203, -1.0), (1.076, 0.7203, -1.0), (1.076, 0.7203, -0.922), (1.076, -0.7203, -0.922), (1.0, 0.7203, 0.4608), (1.0, -0.7203, 0.4608), (-1.0, -0.7203, 0.4608), (1.0, -0.7203, -0.2306), (-1.0, -0.7203, -0.2306), (1.0, 0.7203, -0.2306), (-1.0, 0.0, 0.4608), (1.0, 0.0, 0.4608), (-1.0, -0.9798, 0.6419), (-0.9798, -5.006, 0.6419), (-0.9798, -4.985, 1.505), (-0.9941, -5.0, 0.6419), (-0.9915, -4.997, 0.6536), (-0.9798, -5.0, 1.5), (-0.9941, -4.985, 0.6562), (-1.0, 0.9798, 0.6419), (-0.9798, 4.985, 1.505), (-0.9798, 5.006, 1.485), (-0.9941, 4.985, 0.6562), (-0.9915, 4.997, 0.6536), (-0.9798, 5.0, 1.5), (-0.9941, 5.0, 0.6419), (1.0, -0.9798, 0.6419), (0.9798, -4.985, 1.505), (0.9798, -5.006, 0.6419), (0.9941, -4.985, 1.5), (0.9915, -4.997, 1.497), (0.9798, -5.0, 1.5), (0.9941, -5.0, 0.6419), (0.9798, 5.006, 1.485), (0.9798, 4.985, 1.505), (1.0, 0.9798, 0.6419), (0.9798, 5.0, 1.5), (0.9915, 4.997, 1.497), (0.9941, 4.985, 1.5), (0.9941, 5.0, 1.485), (-0.9798, -5.006, -0.922), (-1.0, -0.9798, -0.922), (-1.0, -5.006, -0.9422), (-0.9941, -5.0, -0.922), (-1.0, 0.9798, -0.922), (-0.9798, 5.006, -0.922), (-1.0, 5.006, -0.9422), (-0.9941, 5.0, -0.922), (0.9798, 5.006, -0.922), (1.0, 4.985, -0.922), (1.02, 5.006, -0.922), (1.0, 5.006, -0.9422), (0.9941, 5.0, -0.922), (1.0, -4.985, -0.922), (0.9798, -5.006, -0.922), (1.0, -5.006, -0.9422), (1.02, -5.006, -0.922), (0.9941, -5.0, -0.922), (-0.9798, -0.7203, 1.505), (-1.0, -0.7203, 0.6419), (-0.9941, -0.7203, 0.6562), (-1.0, 0.7203, 0.6419), (-0.9798, 0.7203, 1.505), (-0.9941, 0.7203, 0.6562), (0.9798, 0.7203, 1.505), (1.0, 0.7203, 0.6419), (0.9941, 0.7203, 1.5), (1.0, -0.7203, 0.6419), (0.9798, -0.7203, 1.505), (0.9941, -0.7203, 1.5), (-0.9798, 0.7203, -0.922), (-1.0, 0.7406, -0.922), (-0.9941, 0.7263, -0.922), (-1.0, -0.9798, 0.4608), (-0.9798, -5.006, 0.4608), (-0.9941, -5.0, 0.4608), (-0.9798, 5.006, 0.4608), (-1.0, 0.9798, 0.4608), (-0.9941, 5.0, 0.4608), (1.0, 0.9798, 0.4608), (0.9798, 5.006, 0.4608), (0.9941, 5.0, 0.4608), (0.9798, -5.006, 0.4608), (1.0, -0.9798, 0.4608), (0.9941, -5.0, 0.4608), (-1.0, 0.7406, 0.4608), (-0.9798, 0.7203, 0.4608), (-1.0, 0.7001, 0.4608), (-1.0, 0.7203, 0.4811), (-0.9941, 0.7263, 0.4608), (1.0, -0.9798, -0.2306), (0.9798, -5.006, -0.2306), (0.9941, -5.0, -0.2306), (-1.0, -0.9798, -0.2306), (-0.9798, -5.006, -0.2306), (-0.9941, -5.0, -0.2306), (-1.0, 0.9798, -0.2306), (-0.9798, 5.006, -0.2306), (-0.9941, 5.0, -0.2306), (0.9798, 5.006, -0.2306), (1.0, 0.9798, -0.2306), (0.9941, 5.0, -0.2306), (-0.9798, 0.7203, -0.2306), (-1.0, 0.7406, -0.2306), (-0.9941, 0.7263, -0.2306), (-1.0, 0.0, 0.6419), (-0.9798, 0.0, 1.505), (-0.9941, 0.0, 0.6562), (1.0, 0.0, 0.6419), (0.9798, 0.0, 1.505), (0.9941, 0.0, 1.5)], [], [(20, 82, 41, 98), (100, 103, 76, 34, 92), (94, 50, 80, 19), (83, 73, 29, 42), (9, 10, 2, 0), (49, 35, 77, 79), (69, 106, 109, 55), (13, 22, 105, 68), (86, 118, 111, 59), (60, 112, 114, 63), (15, 18, 7, 6), (11, 3, 5, 16), (65, 64, 12, 17, 4), (124, 121, 73, 83), (64, 115, 24, 12), (2, 10, 15, 6), (5, 4, 17, 16), (56, 108, 23, 14), (91, 36, 48, 95), (21, 74, 120, 25), (1, 3, 11, 8), (0, 57, 56, 14, 9), (17, 12, 24, 117, 85, 8, 11, 16), (97, 43, 28, 89), (19, 80, 123, 26), (112, 91, 95, 114), (22, 20, 98, 105), (108, 88, 21, 23), (25, 102, 101, 19, 26), (118, 100, 92, 111), (115, 94, 19, 24), (117, 24, 19, 101), (22, 23, 21, 20), (18, 15, 10, 9, 14, 23, 22, 13), (13, 68, 71, 7, 18), (8, 85, 87, 86, 59, 61, 1), (2, 70, 69, 55, 57, 0), (106, 97, 89, 109), (3, 66, 65, 4, 5), (1, 61, 60, 63, 66, 3), (71, 70, 2, 6, 7), (21, 25, 26, 20), (79, 77, 121, 124), (26, 123, 82, 20), (25, 120, 76, 103, 102), (27, 30, 31, 33), (28, 32, 31, 30), (29, 33, 31, 32), (34, 37, 38, 40), (35, 39, 38, 37), (36, 40, 38, 39), (41, 44, 45, 47), (42, 46, 45, 44), (43, 47, 45, 46), (48, 51, 52, 54), (49, 53, 52, 51), (50, 54, 52, 53), (55, 58, 57), (58, 56, 57), (59, 62, 61), (62, 60, 61), (63, 67, 64, 65, 66), (68, 72, 69, 70, 71), (100, 104, 101, 102, 103), (89, 28, 30, 90), (90, 30, 27, 88), (77, 35, 37, 78), (78, 37, 34, 76), (35, 49, 51, 39), (39, 51, 48, 36), (83, 42, 44, 84), (84, 44, 41, 82), (42, 29, 32, 46), (46, 32, 28, 43), (112, 60, 62, 113), (113, 62, 59, 111), (115, 64, 67, 116), (116, 67, 63, 114), (106, 69, 72, 107), (107, 72, 68, 105), (29, 73, 75, 33), (33, 75, 74, 27), (121, 77, 78, 122), (122, 78, 76, 120), (49, 79, 81, 53), (53, 81, 80, 50), (124, 83, 84, 125), (125, 84, 82, 123), (118, 86, 87, 119), (119, 87, 85, 117), (109, 89, 90, 110), (110, 90, 88, 108), (36, 91, 93, 40), (40, 93, 92, 34), (50, 94, 96, 54), (54, 96, 95, 48), (43, 97, 99, 47), (47, 99, 98, 41), (97, 106, 107, 99), (99, 107, 105, 98), (55, 109, 110, 58), (58, 110, 108, 56), (91, 112, 113, 93), (93, 113, 111, 92), (94, 115, 116, 96), (96, 116, 114, 95), (100, 118, 119, 104), (104, 119, 117, 101), (73, 121, 122, 75), (75, 122, 120, 74), (79, 124, 125, 81), (81, 125, 123, 80), (88, 27, 74, 21)])
me_cube_006.polygons.foreach_set('material_index', [0, 0, 0, 0, 1, 0, 0, 0, 0, 0, 1, 0, 1, 0, 0, 0, 1, 0, 0, 0, 1, 1, 1, 0, 0, 0, 0, 0, 0, 0, 0, 1, 1, 1, 1, 1, 1, 0, 1, 1, 1, 0, 0, 0, 0, 0, 0, 0, 0, 0, 0, 0, 0, 0, 0, 0, 0, 1, 1, 0, 0, 0, 0, 0, 0, 0, 0, 0, 0, 0, 0, 0, 0, 0, 0, 0, 0, 0, 0, 0, 0, 0, 0, 0, 0, 0, 0, 0, 0, 1, 0, 0, 0, 0, 0, 0, 0, 0, 0, 0, 0, 0, 0, 0, 0, 0, 0, 1, 0, 0, 0, 0, 0])
_uv = me_cube_006.uv_layers.new(name='UVMap')
_uv.uv.foreach_set('vector', [0.5945, 0.6667, 0.6219, 0.6667, 0.6219, 0.744, 0.5945, 0.744, 0.5945, 0.1727, 0.5975, 0.1667, 0.6219, 0.1667, 0.6219, 0.244, 0.5945, 0.244, 0.5945, 0.506, 0.6219, 0.506, 0.6219, 0.5833, 0.5945, 0.5833, 0.6275, 0.6667, 0.8725, 0.6667, 0.8725, 0.744, 0.6275, 0.744, 0.125, 0.6667, 0.375, 0.6667, 0.375, 0.75, 0.125, 0.75, 0.6275, 0.506, 0.8725, 0.506, 0.8725, 0.5833, 0.6275, 0.5833, 0.3848, 0.7525, 0.4896, 0.7525, 0.4896, 0.9975, 0.3848, 0.9975, 0.3848, 0.6667, 0.4896, 0.6667, 0.4896, 0.744, 0.3848, 0.744, 0.3848, 0.1727, 0.4896, 0.1727, 0.4896, 0.244, 0.3848, 0.244, 0.3848, 0.2525, 0.4896, 0.2525, 0.4896, 0.4975, 0.3848, 0.4975, 0.375, 0.6667, 0.3848, 0.6667, 0.3848, 0.75, 0.375, 0.75, 0.375, 0.5833, 0.375, 0.5, 0.375, 0.5, 0.375, 0.5833, 0.3848, 0.5, 0.3848, 0.506, 0.3848, 0.5833, 0.3848, 0.5833, 0.3848, 0.5, 0.6275, 0.625, 0.8725, 0.625, 0.8725, 0.6667, 0.6275, 0.6667, 0.3848, 0.506, 0.4896, 0.506, 0.4896, 0.5833, 0.3848, 0.5833, 0.375, 0.75, 0.375, 0.6667, 0.375, 0.6667, 0.375, 0.75, 0.375, 0.5, 0.3848, 0.5, 0.3848, 0.5833, 0.375, 0.5833, 0.3848, 0.006025, 0.4896, 0.006025, 0.4896, 0.08333, 0.3848, 0.08333, 0.5945, 0.2525, 0.6219, 0.2525, 0.6219, 0.4975, 0.5945, 0.4975, 0.5945, 0.08333, 0.6219, 0.08333, 0.6219, 0.125, 0.5945, 0.125, 0.125, 0.5, 0.375, 0.5, 0.375, 0.5833, 0.125, 0.5833, 0.375, 0.0, 0.3822, 0.0, 0.3848, 0.006025, 0.3848, 0.08333, 0.375, 0.08333, 0.3848, 0.5833, 0.3848, 0.5833, 0.4896, 0.5833, 0.4896, 0.1709, 0.3309, 0.2615, 0.125, 0.5833, 0.375, 0.5833, 0.375, 0.5833, 0.5945, 0.7525, 0.6219, 0.7525, 0.6219, 0.9975, 0.5945, 0.9975, 0.5945, 0.5833, 0.6219, 0.5833, 0.6219, 0.625, 0.5945, 0.625, 0.4896, 0.2525, 0.5945, 0.2525, 0.5945, 0.4975, 0.4896, 0.4975, 0.4896, 0.6667, 0.5945, 0.6667, 0.5945, 0.744, 0.4896, 0.744, 0.4896, 0.006025, 0.5945, 0.006025, 0.5945, 0.08333, 0.4896, 0.08333, 0.5945, 0.125, 0.5945, 0.1655, 0.5945, 0.1709, 0.5945, 0.5833, 0.5945, 0.625, 0.4896, 0.1727, 0.5945, 0.1727, 0.5945, 0.244, 0.4896, 0.244, 0.4896, 0.506, 0.5945, 0.506, 0.5945, 0.5833, 0.4896, 0.5833, 0.4896, 0.1709, 0.4896, 0.5833, 0.5945, 0.5833, 0.5945, 0.1709, 0.4896, 0.6667, 0.4896, 0.08333, 0.5945, 0.08333, 0.5945, 0.6667, 0.3848, 0.6667, 0.375, 0.6667, 0.375, 0.6667, 0.125, 0.6667, 0.3848, 0.08333, 0.4896, 0.08333, 0.4896, 0.6667, 0.3848, 0.6667, 0.3848, 0.6667, 0.3848, 0.744, 0.3848, 0.75, 0.3848, 0.75, 0.3848, 0.6667, 0.375, 0.1667, 0.3848, 0.1667, 0.3848, 0.1684, 0.3848, 0.1727, 0.3848, 0.244, 0.3822, 0.25, 0.375, 0.25, 0.375, 0.75, 0.3822, 0.75, 0.3848, 0.7525, 0.3848, 0.9975, 0.3822, 1.0, 0.375, 1.0, 0.4896, 0.7525, 0.5945, 0.7525, 0.5945, 0.9975, 0.4896, 0.9975, 0.375, 0.5, 0.3822, 0.5, 0.3848, 0.5, 0.3848, 0.5, 0.375, 0.5, 0.375, 0.25, 0.3822, 0.25, 0.3848, 0.2525, 0.3848, 0.4975, 0.3822, 0.5, 0.375, 0.5, 0.3848, 0.75, 0.3822, 0.75, 0.375, 0.75, 0.375, 0.75, 0.3848, 0.75, 0.5945, 0.08333, 0.5945, 0.125, 0.5945, 0.625, 0.5945, 0.6667, 0.6275, 0.5833, 0.8725, 0.5833, 0.8725, 0.625, 0.6275, 0.625, 0.5945, 0.625, 0.6219, 0.625, 0.6219, 0.6667, 0.5945, 0.6667, 0.5945, 0.125, 0.6219, 0.125, 0.6219, 0.1667, 0.5975, 0.1667, 0.5945, 0.1655, 0.6219, 0.006025, 0.6219, 0.0, 0.6237, 0.0, 0.625, 0.006025, 0.6219, 0.9975, 0.625, 0.9975, 0.625, 0.9989, 0.6219, 1.0, 0.8725, 0.744, 0.875, 0.744, 0.875, 0.7475, 0.8725, 0.75, 0.6219, 0.244, 0.625, 0.244, 0.625, 0.2475, 0.6219, 0.25, 0.8725, 0.506, 0.8725, 0.5, 0.8739, 0.5, 0.875, 0.506, 0.6219, 0.2525, 0.6219, 0.25, 0.6237, 0.25, 0.625, 0.2525, 0.6219, 0.744, 0.625, 0.744, 0.6249, 0.7492, 0.6219, 0.75, 0.6275, 0.744, 0.6275, 0.75, 0.6249, 0.7492, 0.625, 0.744, 0.6219, 0.7525, 0.6219, 0.75, 0.6249, 0.7492, 0.625, 0.7525, 0.6219, 0.4975, 0.625, 0.4975, 0.6246, 0.5005, 0.6219, 0.5, 0.6275, 0.506, 0.625, 0.506, 0.6246, 0.5005, 0.6275, 0.5, 0.6219, 0.506, 0.6219, 0.5, 0.6246, 0.5005, 0.625, 0.506, 0.3848, 0.0, 0.3848, 0.001765, 0.3822, 0.0, 0.3848, 0.001765, 0.3848, 0.006025, 0.3822, 0.0, 0.3848, 0.244, 0.3848, 0.2482, 0.3822, 0.25, 0.3848, 0.2482, 0.3848, 0.25, 0.3822, 0.25, 0.3848, 0.4975, 0.3848, 0.4993, 0.3848, 0.5, 0.3848, 0.5, 0.3822, 0.5, 0.3848, 0.744, 0.3848, 0.7482, 0.3848, 0.75, 0.3822, 0.75, 0.3848, 0.75, 0.5945, 0.1727, 0.5945, 0.1684, 0.5945, 0.1667, 0.5945, 0.1655, 0.5975, 0.1667, 0.5945, 0.9975, 0.6219, 0.9975, 0.6219, 1.0, 0.5945, 1.0, 0.5945, 0.0, 0.6219, 0.0, 0.6219, 0.006025, 0.5945, 0.006025, 0.8725, 0.5833, 0.8725, 0.506, 0.875, 0.506, 0.875, 0.5833, 0.625, 0.1667, 0.625, 0.244, 0.6219, 0.244, 0.6219, 0.1667, 0.8725, 0.506, 0.6275, 0.506, 0.6275, 0.5, 0.8725, 0.5, 0.625, 0.2525, 0.625, 0.4975, 0.6219, 0.4975, 0.6219, 0.2525, 0.6275, 0.6667, 0.6275, 0.744, 0.625, 0.744, 0.625, 0.6667, 0.625, 0.6667, 0.625, 0.744, 0.6219, 0.744, 0.6219, 0.6667, 0.6275, 0.744, 0.8725, 0.744, 0.8725, 0.75, 0.6275, 0.75, 0.625, 0.7525, 0.625, 0.9975, 0.6219, 0.9975, 0.6219, 0.7525, 0.4896, 0.2525, 0.3848, 0.2525, 0.3848, 0.25, 0.4896, 0.25, 0.4896, 0.25, 0.3848, 0.25, 0.3848, 0.244, 0.4896, 0.244, 0.4896, 0.506, 0.3848, 0.506, 0.3848, 0.5, 0.4896, 0.5, 0.4896, 0.5, 0.3848, 0.5, 0.3848, 0.4975, 0.4896, 0.4975, 0.4896, 0.7525, 0.3848, 0.7525, 0.3848, 0.75, 0.4896, 0.75, 0.4896, 0.75, 0.3848, 0.75, 0.3848, 0.744, 0.4896, 0.744, 0.8725, 0.744, 0.8725, 0.6667, 0.875, 0.6667, 0.875, 0.744, 0.625, 0.006025, 0.625, 0.08333, 0.6219, 0.08333, 0.6219, 0.006025, 0.8725, 0.625, 0.8725, 0.5833, 0.875, 0.5833, 0.875, 0.625, 0.625, 0.125, 0.625, 0.1667, 0.6219, 0.1667, 0.6219, 0.125, 0.6275, 0.506, 0.6275, 0.5833, 0.625, 0.5833, 0.625, 0.506, 0.625, 0.506, 0.625, 0.5833, 0.6219, 0.5833, 0.6219, 0.506, 0.6275, 0.625, 0.6275, 0.6667, 0.625, 0.6667, 0.625, 0.625, 0.625, 0.625, 0.625, 0.6667, 0.6219, 0.6667, 0.6219, 0.625, 0.4896, 0.1727, 0.3848, 0.1727, 0.3848, 0.1667, 0.4896, 0.1667, 0.4896, 0.1667, 0.3848, 0.1667, 0.3309, 0.2615, 0.4896, 0.1709, 0.4896, 0.9975, 0.5945, 0.9975, 0.5945, 1.0, 0.4896, 1.0, 0.4896, 0.0, 0.5945, 0.0, 0.5945, 0.006025, 0.4896, 0.006025, 0.6219, 0.2525, 0.5945, 0.2525, 0.5945, 0.25, 0.6219, 0.25, 0.6219, 0.25, 0.5945, 0.25, 0.5945, 0.244, 0.6219, 0.244, 0.6219, 0.506, 0.5945, 0.506, 0.5945, 0.5, 0.6219, 0.5, 0.6219, 0.5, 0.5945, 0.5, 0.5945, 0.4975, 0.6219, 0.4975, 0.6219, 0.7525, 0.5945, 0.7525, 0.5945, 0.75, 0.6219, 0.75, 0.6219, 0.75, 0.5945, 0.75, 0.5945, 0.744, 0.6219, 0.744, 0.5945, 0.7525, 0.4896, 0.7525, 0.4896, 0.75, 0.5945, 0.75, 0.5945, 0.75, 0.4896, 0.75, 0.4896, 0.744, 0.5945, 0.744, 0.3848, 0.9975, 0.4896, 0.9975, 0.4896, 1.0, 0.3848, 1.0, 0.3848, 0.0, 0.4896, 0.0, 0.4896, 0.006025, 0.3848, 0.006025, 0.5945, 0.2525, 0.4896, 0.2525, 0.4896, 0.25, 0.5945, 0.25, 0.5945, 0.25, 0.4896, 0.25, 0.4896, 0.244, 0.5945, 0.244, 0.5945, 0.506, 0.4896, 0.506, 0.4896, 0.5, 0.5945, 0.5, 0.5945, 0.5, 0.4896, 0.5, 0.4896, 0.4975, 0.5945, 0.4975, 0.5945, 0.1727, 0.4896, 0.1727, 0.4896, 0.1667, 0.5945, 0.1667, 0.5945, 0.1667, 0.4896, 0.1667, 0.4896, 0.1709, 0.5945, 0.1709, 0.8725, 0.6667, 0.8725, 0.625, 0.875, 0.625, 0.875, 0.6667, 0.625, 0.08333, 0.625, 0.125, 0.6219, 0.125, 0.6219, 0.08333, 0.6275, 0.5833, 0.6275, 0.625, 0.625, 0.625, 0.625, 0.5833, 0.625, 0.5833, 0.625, 0.625, 0.6219, 0.625, 0.6219, 0.5833, 0.5945, 0.006025, 0.6219, 0.006025, 0.6219, 0.08333, 0.5945, 0.08333])
me_cube_006.materials.append(mat_material_001)
me_cube_006.materials.append(mat_material_003)
me_cube_006.update()
me_cube_007 = bpy.data.meshes.new('Cube.007')
me_cube_007.from_pydata([(-1.0, -1.0, -1.0), (-1.0, -1.0, 1.0), (-1.0, 1.0, -1.0), (-1.0, 1.0, 1.0), (1.0, -1.0, -1.0), (1.0, -1.0, 1.0), (1.0, 1.0, -1.0), (1.0, 1.0, 1.0)], [], [(0, 1, 3, 2), (2, 3, 7, 6), (6, 7, 5, 4), (4, 5, 1, 0), (2, 6, 4, 0), (7, 3, 1, 5)])
me_cube_007.polygons.foreach_set('use_smooth', [True] * 6)
_uv = me_cube_007.uv_layers.new(name='UVMap')
_uv.uv.foreach_set('vector', [0.375, 0.0, 0.625, 0.0, 0.625, 0.25, 0.375, 0.25, 0.375, 0.25, 0.625, 0.25, 0.625, 0.5, 0.375, 0.5, 0.375, 0.5, 0.625, 0.5, 0.625, 0.75, 0.375, 0.75, 0.375, 0.75, 0.625, 0.75, 0.625, 1.0, 0.375, 1.0, 0.125, 0.5, 0.375, 0.5, 0.375, 0.75, 0.125, 0.75, 0.625, 0.5, 0.875, 0.5, 0.875, 0.75, 0.625, 0.75])
me_cube_007.materials.append(mat_material_004)
me_cube_007.update()

# ---- objects
ob_floor = bpy.data.objects.new('Floor', me_plane)
ob_wall = bpy.data.objects.new('Wall', me_cube_001)
ob_wall_001 = bpy.data.objects.new('Wall.001', me_cube_002)
ob_wall_003 = bpy.data.objects.new('Wall.003', me_cube_003)
ob_floor_001 = bpy.data.objects.new('Floor.001', me_plane_001)
ob_cube = bpy.data.objects.new('Cube', me_cube_004)
ob_cube_001 = bpy.data.objects.new('Cube.001', me_cube_006)
ob_cube_002 = bpy.data.objects.new('Cube.002', me_cube_007)

# ---- transforms, parenting, visibility, modifiers, constraints
ob_floor.location = (0.0, 0.0, 0.0)
ob_floor.scale = (10.0, 10.0, 1.0)
ob_wall.location = (0.0, 5.0, 2.5)
ob_wall.scale = (5.0, 0.5, 2.5)
ob_wall_001.location = (0.0, -5.0, 2.5)
ob_wall_001.scale = (5.0, 0.5, 2.5)
ob_wall_003.location = (5.0, 0.0, 2.5)
ob_wall_003.rotation_euler = (0.0, 0.0, 1.571)
ob_wall_003.scale = (5.0, 0.5, 2.5)
ob_floor_001.location = (0.0, 0.0, 5.0)
ob_floor_001.rotation_euler = (0.0, 3.142, 0.0)
ob_floor_001.scale = (5.0, 5.0, 1.0)
ob_cube.location = (0.0, 0.01222, 1.483)
ob_cube.scale = (0.1198, 0.9136, 1.461)
ob_cube_001.location = (-5.0, 0.0, 2.0)
ob_cube_001.scale = (0.5, 1.0, 2.0)
ob_cube_002.location = (-5.0, -0.854, 1.539)
ob_cube_002.scale = (0.04518, 0.04518, 0.04518)
_m = ob_cube_002.modifiers.new('Bevel', 'BEVEL')
_m.width = 0.46
_m.width_pct = 0.46
_m.segments = 9

# ---- collection membership
col_collection.objects.link(ob_floor)
col_collection.objects.link(ob_wall)
col_collection.objects.link(ob_wall_001)
col_collection.objects.link(ob_wall_003)
col_collection.objects.link(ob_floor_001)
col_collection.objects.link(ob_cube)
col_collection.objects.link(ob_cube_001)
col_collection.objects.link(ob_cube_002)

# ---- scene / render settings (as saved in the file)
scene.frame_start = 1; scene.frame_end = 250; scene.frame_set(1)
scene.render.engine = 'BLENDER_EEVEE_NEXT'
bpy.context.view_layer.update()

# ---- added for rendering (the .blend has no active camera and no usable light): camera, sun
cam_auto = bpy.data.cameras.new('AutoCamera')
cam_auto.lens = 50.0
cam_auto.sensor_width = 36.0
cam_auto.clip_end = 1000.0
ob_auto_camera = bpy.data.objects.new('AutoCamera', cam_auto)
scene.collection.objects.link(ob_auto_camera)
ob_auto_camera.location = (26.5768, -31.8922, 23.7669)
ob_auto_camera.rotation_euler = (1.09748, -7.21219e-08, 0.694738)
scene.camera = ob_auto_camera
light_auto_sun = bpy.data.lights.new('AutoSun', 'SUN')
light_auto_sun.energy = 3.0
light_auto_sun.angle = 0.0523599
ob_auto_sun = bpy.data.objects.new('AutoSun', light_auto_sun)
scene.collection.objects.link(ob_auto_sun)
ob_auto_sun.rotation_euler = (0.872665, 0.174533, 0.523599)
bpy.context.view_layer.update()
